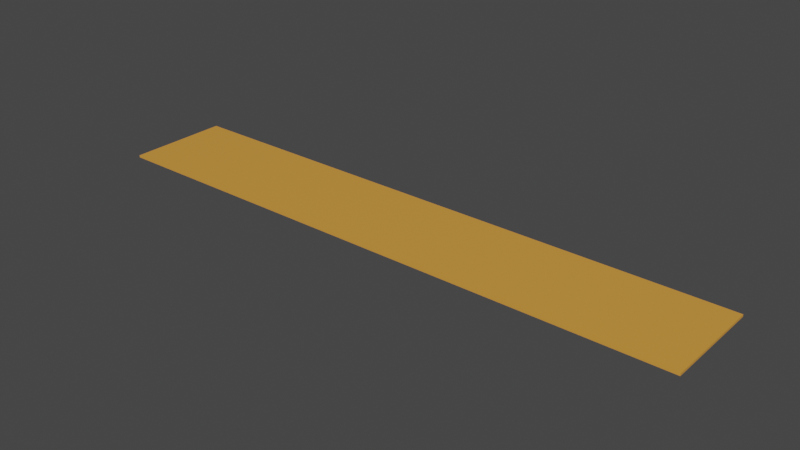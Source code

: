 # Source: ground.blend  (saved by Blender 3.0.42; exported with 4.5.12 LTS)
import bpy
from mathutils import Matrix  # noqa: F401  (used for matrix-valued properties, if any)

bpy.ops.wm.read_factory_settings(use_empty=True)
scene = bpy.context.scene
scene.name = 'Scene'

# ---- collections
col_collection = bpy.data.collections.new('Collection'); scene.collection.children.link(col_collection)

# ---- materials (node trees are filled in below, after node groups)
mat_material_001 = bpy.data.materials.new('Material.001')
mat_material_001.use_transparent_shadow = False

# ---- material node trees
mat_material_001.use_nodes = True; mat_material_001.node_tree.nodes.clear()
_N = mat_material_001.node_tree.nodes; _L = mat_material_001.node_tree.links
n0 = _N.new('ShaderNodeBsdfPrincipled'); n0.name = 'Principled BSDF'; n0.location = (10, 300)
n0.distribution = 'GGX'
n0.subsurface_method = 'RANDOM_WALK_SKIN'
n0.inputs[0].default_value = (0.7357, 0.3275, 0.05216, 1.0)
n0.inputs[3].default_value = 1.45
n0.inputs[27].default_value = (0.0, 0.0, 0.0, 1.0)
n0.inputs[28].default_value = 1.0
n1 = _N.new('ShaderNodeOutputMaterial'); n1.name = 'Material Output'; n1.location = (300, 300)
_L.new(n0.outputs[0], n1.inputs[0])
n1.is_active_output = True

# ---- world
world_world = bpy.data.worlds.new('World'); scene.world = world_world
world_world.use_nodes = True; world_world.node_tree.nodes.clear()
_N = world_world.node_tree.nodes; _L = world_world.node_tree.links
n0 = _N.new('ShaderNodeOutputWorld'); n0.name = 'World Output'; n0.location = (300, 300)
n1 = _N.new('ShaderNodeBackground'); n1.name = 'Background'; n1.location = (10, 300)
n1.inputs[0].default_value = (0.05088, 0.05088, 0.05088, 1.0)
_L.new(n1.outputs[0], n0.inputs[0])
n0.is_active_output = True
world_world.color = (0.05088, 0.05088, 0.05088)
world_world.use_sun_shadow = False
world_world.sun_shadow_jitter_overblur = 0.0

# ---- meshes
me_cube_001 = bpy.data.meshes.new('Cube.001')
me_cube_001.from_pydata([(-4.838, -10.0, -0.3742), (-4.838, -10.0, 0.3742), (-4.838, 10.0, -0.3742), (-4.838, 10.0, 0.3742), (4.838, -10.0, -0.3742), (4.838, -10.0, 0.3742), (4.838, 10.0, -0.3742), (4.838, 10.0, 0.3742)], [], [(0, 1, 3, 2), (2, 3, 7, 6), (6, 7, 5, 4), (4, 5, 1, 0), (2, 6, 4, 0), (7, 3, 1, 5)])
_uv = me_cube_001.uv_layers.new(name='UVMap')
_uv.uv.foreach_set('vector', [0.375, 0.0, 0.625, 0.0, 0.625, 0.25, 0.375, 0.25, 0.375, 0.25, 0.625, 0.25, 0.625, 0.5, 0.375, 0.5, 0.375, 0.5, 0.625, 0.5, 0.625, 0.75, 0.375, 0.75, 0.375, 0.75, 0.625, 0.75, 0.625, 1.0, 0.375, 1.0, 0.125, 0.5, 0.375, 0.5, 0.375, 0.75, 0.125, 0.75, 0.625, 0.5, 0.875, 0.5, 0.875, 0.75, 0.625, 0.75])
me_cube_001.materials.append(mat_material_001)
me_cube_001.use_remesh_fix_poles = True
me_cube_001.use_remesh_preserve_attributes = False
me_cube_001.update()

# ---- objects
ob_cube = bpy.data.objects.new('Cube-', me_cube_001)

# ---- transforms, parenting, visibility, modifiers, constraints
ob_cube.location = (0.0, 0.0, 0.0)
ob_cube.scale = (21.08, 1.75, 1.002)

# ---- collection membership
col_collection.objects.link(ob_cube)

# ---- scene / render settings (as saved in the file)
scene.frame_start = 1; scene.frame_end = 250; scene.frame_set(1)
scene.render.engine = 'BLENDER_EEVEE_NEXT'
scene.cycles.sampling_pattern = 'TABULATED_SOBOL'
scene.cycles.use_light_tree = False
scene.view_settings.view_transform = 'Filmic'
bpy.context.view_layer.update()

# ---- added for rendering (the .blend has no active camera and no usable light): camera, sun
cam_auto = bpy.data.cameras.new('AutoCamera')
cam_auto.lens = 50.0
cam_auto.sensor_width = 36.0
cam_auto.clip_end = 3360.9
ob_auto_camera = bpy.data.objects.new('AutoCamera', cam_auto)
scene.collection.objects.link(ob_auto_camera)
ob_auto_camera.location = (191.505, -229.806, 153.204)
ob_auto_camera.rotation_euler = (1.09748, -7.21219e-08, 0.694738)
scene.camera = ob_auto_camera
light_auto_sun = bpy.data.lights.new('AutoSun', 'SUN')
light_auto_sun.energy = 3.0
light_auto_sun.angle = 0.0523599
ob_auto_sun = bpy.data.objects.new('AutoSun', light_auto_sun)
scene.collection.objects.link(ob_auto_sun)
ob_auto_sun.rotation_euler = (0.872665, 0.174533, 0.523599)
bpy.context.view_layer.update()
